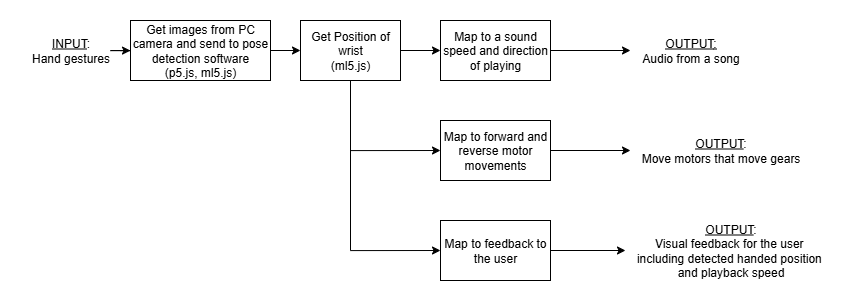

The diagram above was exported from draw.io. Its source (the exported page's mxGraphModel, read from the mxfile embedded in the PNG):
<mxGraphModel dx="1880" dy="1133" grid="1" gridSize="10" guides="1" tooltips="1" connect="1" arrows="1" fold="1" page="1" pageScale="1" pageWidth="850" pageHeight="1100" math="0" shadow="0">
  <root>
    <mxCell id="0" />
    <mxCell id="1" parent="0" />
    <mxCell id="2" value="" style="edgeStyle=orthogonalEdgeStyle;rounded=0;orthogonalLoop=1;jettySize=auto;html=1;" edge="1" source="5" target="10" parent="1">
      <mxGeometry relative="1" as="geometry" />
    </mxCell>
    <mxCell id="3" value="" style="edgeStyle=orthogonalEdgeStyle;rounded=0;orthogonalLoop=1;jettySize=auto;html=1;entryX=0;entryY=0.5;entryDx=0;entryDy=0;" edge="1" source="5" target="12" parent="1">
      <mxGeometry relative="1" as="geometry">
        <mxPoint x="360" y="230" as="targetPoint" />
        <Array as="points">
          <mxPoint x="360" y="160" />
        </Array>
      </mxGeometry>
    </mxCell>
    <mxCell id="4" style="edgeStyle=orthogonalEdgeStyle;rounded=0;orthogonalLoop=1;jettySize=auto;html=1;exitX=0.5;exitY=1;exitDx=0;exitDy=0;entryX=0;entryY=0.5;entryDx=0;entryDy=0;" edge="1" source="5" target="17" parent="1">
      <mxGeometry relative="1" as="geometry" />
    </mxCell>
    <mxCell id="5" value="Get Position of wrist&lt;div&gt;(ml5.js)&lt;/div&gt;" style="rounded=0;whiteSpace=wrap;html=1;" vertex="1" parent="1">
      <mxGeometry x="310" y="30" width="100" height="60" as="geometry" />
    </mxCell>
    <mxCell id="6" value="" style="endArrow=classic;html=1;rounded=0;entryX=0;entryY=0.5;entryDx=0;entryDy=0;" edge="1" target="5" parent="1">
      <mxGeometry width="50" height="50" relative="1" as="geometry">
        <mxPoint x="210" y="60" as="sourcePoint" />
        <mxPoint x="200" y="60" as="targetPoint" />
      </mxGeometry>
    </mxCell>
    <mxCell id="7" value="" style="edgeStyle=orthogonalEdgeStyle;rounded=0;orthogonalLoop=1;jettySize=auto;html=1;" edge="1" source="8" target="13" parent="1">
      <mxGeometry relative="1" as="geometry" />
    </mxCell>
    <mxCell id="8" value="&lt;u&gt;INPUT&lt;/u&gt;:&lt;div&gt;Hand gestures&lt;/div&gt;" style="text;html=1;align=center;verticalAlign=middle;resizable=0;points=[];autosize=1;strokeColor=none;fillColor=none;" vertex="1" parent="1">
      <mxGeometry x="30" y="40" width="100" height="40" as="geometry" />
    </mxCell>
    <mxCell id="9" value="" style="edgeStyle=orthogonalEdgeStyle;rounded=0;orthogonalLoop=1;jettySize=auto;html=1;" edge="1" source="10" parent="1">
      <mxGeometry relative="1" as="geometry">
        <mxPoint x="640" y="60" as="targetPoint" />
      </mxGeometry>
    </mxCell>
    <mxCell id="10" value="Map to a sound speed and direction of playing" style="rounded=0;whiteSpace=wrap;html=1;" vertex="1" parent="1">
      <mxGeometry x="450" y="30" width="110" height="60" as="geometry" />
    </mxCell>
    <mxCell id="11" value="" style="edgeStyle=orthogonalEdgeStyle;rounded=0;orthogonalLoop=1;jettySize=auto;html=1;" edge="1" source="12" parent="1">
      <mxGeometry relative="1" as="geometry">
        <mxPoint x="640" y="160" as="targetPoint" />
      </mxGeometry>
    </mxCell>
    <mxCell id="12" value="Map to forward and reverse motor movements" style="rounded=0;whiteSpace=wrap;html=1;" vertex="1" parent="1">
      <mxGeometry x="450" y="130" width="110" height="60" as="geometry" />
    </mxCell>
    <mxCell id="13" value="Get images from PC camera and send to pose detection software&lt;div&gt;(p5.js, ml5.js)&lt;/div&gt;" style="whiteSpace=wrap;html=1;" vertex="1" parent="1">
      <mxGeometry x="140" y="30" width="140" height="60" as="geometry" />
    </mxCell>
    <mxCell id="14" value="&lt;u&gt;OUTPUT&lt;/u&gt;&lt;u&gt;:&lt;/u&gt;&lt;div&gt;Audio from a song&lt;/div&gt;" style="text;html=1;align=center;verticalAlign=middle;resizable=0;points=[];autosize=1;strokeColor=none;fillColor=none;" vertex="1" parent="1">
      <mxGeometry x="640" y="40" width="120" height="40" as="geometry" />
    </mxCell>
    <mxCell id="15" value="&lt;u&gt;OUTPUT&lt;/u&gt;:&lt;br&gt;Move motors that move gears" style="text;align=center;verticalAlign=middle;resizable=0;points=[];autosize=1;strokeColor=none;fillColor=none;fontStyle=0;html=1;" vertex="1" parent="1">
      <mxGeometry x="640" y="140" width="180" height="40" as="geometry" />
    </mxCell>
    <mxCell id="16" value="" style="edgeStyle=orthogonalEdgeStyle;rounded=0;orthogonalLoop=1;jettySize=auto;html=1;" edge="1" source="17" target="18" parent="1">
      <mxGeometry relative="1" as="geometry" />
    </mxCell>
    <mxCell id="17" value="Map to feedback to the user" style="rounded=0;whiteSpace=wrap;html=1;" vertex="1" parent="1">
      <mxGeometry x="450" y="230" width="110" height="60" as="geometry" />
    </mxCell>
    <mxCell id="18" value="&lt;u&gt;OUTPUT&lt;/u&gt;:&lt;br&gt;Visual feedback for the user&amp;nbsp;&lt;div&gt;including detected handed position&amp;nbsp;&lt;/div&gt;&lt;div&gt;and playback speed&lt;/div&gt;" style="text;align=center;verticalAlign=middle;resizable=0;points=[];autosize=1;strokeColor=none;fillColor=none;fontStyle=0;html=1;" vertex="1" parent="1">
      <mxGeometry x="635" y="225" width="210" height="70" as="geometry" />
    </mxCell>
  </root>
</mxGraphModel>